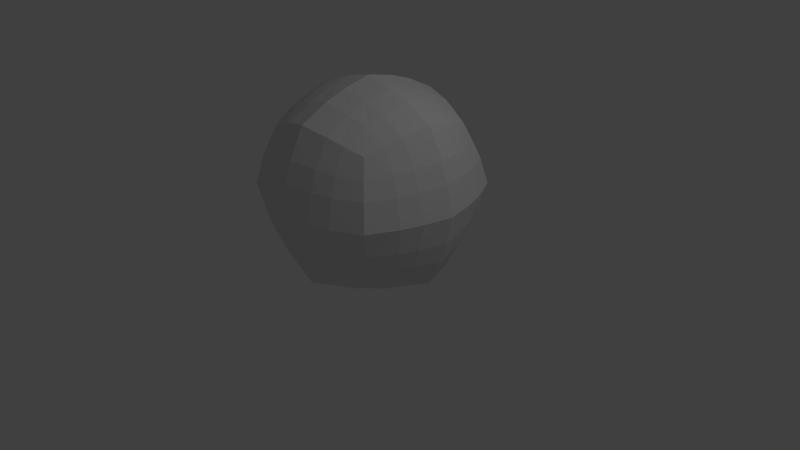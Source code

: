 # Source: asteroid_lo.blend  (saved by Blender 2.72.0; exported with 4.5.12 LTS)
import bpy
from mathutils import Matrix  # noqa: F401  (used for matrix-valued properties, if any)

bpy.ops.wm.read_factory_settings(use_empty=True)
scene = bpy.context.scene
scene.name = 'Scene'

# ---- collections
col_collection_1 = bpy.data.collections.new('Collection 1'); scene.collection.children.link(col_collection_1)

# ---- materials (node trees are filled in below, after node groups)
mat_material = bpy.data.materials.new('Material')
mat_material.alpha_threshold = 0.0
mat_material.use_transparent_shadow = False
mat_material.roughness = 0.5
mat_material.line_color = (0.0, 0.0, 0.0, 1.0)

# ---- material node trees

# ---- world
world_world = bpy.data.worlds.new('World'); scene.world = world_world
world_world.color = (0.05088, 0.05088, 0.05088)
world_world.use_sun_shadow = False
world_world.sun_shadow_jitter_overblur = 0.0
world_world.cycles.sampling_method = 'MANUAL'
world_world.cycles.sample_map_resolution = 256

# ---- cameras
cam_camera = bpy.data.cameras.new('Camera')
cam_camera.clip_end = 100.0
cam_camera.lens = 35.0
cam_camera.sensor_width = 32.0
cam_camera.sensor_height = 18.0
cam_camera.ortho_scale = 7.314
cam_camera.dof.focus_distance = 0.0
cam_camera.dof.aperture_fstop = 128.0

# ---- lights
light_lamp = bpy.data.lights.new('Lamp', 'POINT')
light_lamp.transmission_factor = 0.0
light_lamp.cutoff_distance = 30.0
light_lamp.energy = 100.0
light_lamp.shadow_buffer_clip_start = 1.001
light_lamp.shadow_soft_size = 0.1
light_lamp.shadow_maximum_resolution = 0.006
light_lamp.use_absolute_resolution = True
light_lamp.cycles.use_multiple_importance_sampling = False

# ---- meshes
me_cube = bpy.data.meshes.new('Cube')
me_cube.from_pydata([(5.96e-08, 1.192e-07, 0.0), (-1.192e-07, -1.788e-07, 2.0), (1.0, -2.98e-07, 1.0), (-2.98e-07, -1.0, 1.0), (-1.0, 2.086e-07, 1.0), (2.235e-07, 1.0, 1.0), (0.75, -5.96e-08, 0.25), (1.602e-07, 0.75, 0.25), (0.75, 0.75, 1.0), (-8.941e-08, -0.75, 0.25), (0.75, -0.75, 1.0), (-0.75, 2.161e-07, 0.25), (-0.75, -0.75, 1.0), (-0.75, 0.75, 1.0), (0.75, -4.023e-07, 1.75), (1.602e-07, 0.75, 1.75), (-3.576e-07, -0.75, 1.75), (-0.75, 9.686e-08, 1.75), (0.5556, 0.5556, 0.4444), (0.5556, -0.5556, 0.4444), (-0.5556, -0.5556, 0.4444), (-0.5556, 0.5556, 0.4444), (0.5556, 0.5556, 1.556), (0.5556, -0.5556, 1.556), (-0.5556, -0.5556, 1.556), (-0.5556, 0.5556, 1.556), (0.25, 5.96e-08, 0.08333), (0.5, 0.0, 0.1667), (9.934e-09, -0.25, 0.08333), (-3.974e-08, -0.5, 0.1667), (-0.25, 1.515e-07, 0.08333), (-0.5, 1.838e-07, 0.1667), (9.313e-08, 0.25, 0.08333), (1.267e-07, 0.5, 0.1667), (-2.608e-08, 0.25, 1.917), (6.706e-08, 0.5, 1.833), (-0.25, -8.692e-08, 1.917), (-0.5, 4.967e-09, 1.833), (-1.987e-07, -0.25, 1.917), (-2.782e-07, -0.5, 1.833), (0.25, -2.533e-07, 1.917), (0.5, -3.278e-07, 1.833), (0.9167, 0.25, 1.0), (0.8333, 0.5, 1.0), (0.9167, -3.328e-07, 1.25), (0.8333, -3.676e-07, 1.5), (0.9167, -0.25, 1.0), (0.8333, -0.5, 1.0), (0.9167, -2.186e-07, 0.75), (0.8333, -1.391e-07, 0.5), (0.25, -0.9167, 1.0), (0.5, -0.8333, 1.0), (-3.179e-07, -0.9167, 1.25), (-3.378e-07, -0.8333, 1.5), (-0.25, -0.9167, 1.0), (-0.5, -0.8333, 1.0), (-2.285e-07, -0.9167, 0.75), (-1.589e-07, -0.8333, 0.5), (-0.9167, -0.25, 1.0), (-0.8333, -0.5, 1.0), (-0.9167, 1.714e-07, 1.25), (-0.8333, 1.341e-07, 1.5), (-0.9167, 0.25, 1.0), (-0.8333, 0.5, 1.0), (-0.9167, 2.111e-07, 0.75), (-0.8333, 2.136e-07, 0.5), (0.25, 0.9167, 1.0), (0.5, 0.8333, 1.0), (2.024e-07, 0.9167, 0.75), (1.813e-07, 0.8333, 0.5), (-0.25, 0.9167, 1.0), (-0.5, 0.8333, 1.0), (2.024e-07, 0.9167, 1.25), (1.813e-07, 0.8333, 1.5), (0.6204, 0.3704, 0.3796), (0.6852, 0.1852, 0.3148), (0.6852, -0.1852, 0.3148), (0.6204, -0.3704, 0.3796), (0.3704, 0.6204, 0.3796), (0.1852, 0.6852, 0.3148), (-0.1852, 0.6852, 0.3148), (-0.3704, 0.6204, 0.3796), (0.6204, 0.6204, 0.6296), (0.6852, 0.6852, 0.8148), (0.6852, 0.6852, 1.185), (0.6204, 0.6204, 1.37), (0.3704, -0.6204, 0.3796), (0.1852, -0.6852, 0.3148), (-0.1852, -0.6852, 0.3148), (-0.3704, -0.6204, 0.3796), (0.6204, -0.6204, 0.6296), (0.6852, -0.6852, 0.8148), (0.6852, -0.6852, 1.185), (0.6204, -0.6204, 1.37), (-0.6204, -0.3704, 0.3796), (-0.6852, -0.1852, 0.3148), (-0.6852, 0.1852, 0.3148), (-0.6204, 0.3704, 0.3796), (-0.6204, -0.6204, 0.6296), (-0.6852, -0.6852, 0.8148), (-0.6852, -0.6852, 1.185), (-0.6204, -0.6204, 1.37), (-0.6204, 0.6204, 0.6296), (-0.6852, 0.6852, 0.8148), (-0.6852, 0.6852, 1.185), (-0.6204, 0.6204, 1.37), (0.6204, 0.3704, 1.62), (0.6852, 0.1852, 1.685), (0.6852, -0.1852, 1.685), (0.6204, -0.3704, 1.62), (0.3704, 0.6204, 1.62), (0.1852, 0.6852, 1.685), (-0.1852, 0.6852, 1.685), (-0.3704, 0.6204, 1.62), (0.3704, -0.6204, 1.62), (0.1852, -0.6852, 1.685), (-0.1852, -0.6852, 1.685), (-0.3704, -0.6204, 1.62), (-0.6204, -0.3704, 1.62), (-0.6852, -0.1852, 1.685), (-0.6852, 0.1852, 1.685), (-0.6204, 0.3704, 1.62), (0.2284, 0.2284, 0.1605), (0.4568, 0.2068, 0.2377), (0.2068, 0.4568, 0.2377), (0.4136, 0.4136, 0.3086), (0.2284, -0.2284, 0.1605), (0.2068, -0.4568, 0.2377), (0.4568, -0.2068, 0.2377), (0.4136, -0.4136, 0.3086), (-0.2284, -0.2284, 0.1605), (-0.4568, -0.2068, 0.2377), (-0.2068, -0.4568, 0.2377), (-0.4136, -0.4136, 0.3086), (-0.2284, 0.2284, 0.1605), (-0.2068, 0.4568, 0.2377), (-0.4568, 0.2068, 0.2377), (-0.4136, 0.4136, 0.3086), (0.2284, 0.2284, 1.84), (0.2068, 0.4568, 1.762), (0.4568, 0.2068, 1.762), (0.4136, 0.4136, 1.691), (-0.2284, 0.2284, 1.84), (-0.4568, 0.2068, 1.762), (-0.2068, 0.4568, 1.762), (-0.4136, 0.4136, 1.691), (-0.2284, -0.2284, 1.84), (-0.2068, -0.4568, 1.762), (-0.4568, -0.2068, 1.762), (-0.4136, -0.4136, 1.691), (0.2284, -0.2284, 1.84), (0.4568, -0.2068, 1.762), (0.2068, -0.4568, 1.762), (0.4136, -0.4136, 1.691), (0.8395, 0.2284, 0.7716), (0.7623, 0.4568, 0.7932), (0.7623, 0.2068, 0.5432), (0.6914, 0.4136, 0.5864), (0.8395, 0.2284, 1.228), (0.7623, 0.2068, 1.457), (0.7623, 0.4568, 1.207), (0.6914, 0.4136, 1.414), (0.8395, -0.2284, 1.228), (0.7623, -0.4568, 1.207), (0.7623, -0.2068, 1.457), (0.6914, -0.4136, 1.414), (0.8395, -0.2284, 0.7716), (0.7623, -0.2068, 0.5432), (0.7623, -0.4568, 0.7932), (0.6914, -0.4136, 0.5864), (0.2284, -0.8395, 0.7716), (0.4568, -0.7623, 0.7932), (0.2068, -0.7623, 0.5432), (0.4136, -0.6914, 0.5864), (0.2284, -0.8395, 1.228), (0.2068, -0.7623, 1.457), (0.4568, -0.7623, 1.207), (0.4136, -0.6914, 1.414), (-0.2284, -0.8395, 1.228), (-0.4568, -0.7623, 1.207), (-0.2068, -0.7623, 1.457), (-0.4136, -0.6914, 1.414), (-0.2284, -0.8395, 0.7716), (-0.2068, -0.7623, 0.5432), (-0.4568, -0.7623, 0.7932), (-0.4136, -0.6914, 0.5864), (-0.8395, -0.2284, 0.7716), (-0.7623, -0.4568, 0.7932), (-0.7623, -0.2068, 0.5432), (-0.6914, -0.4136, 0.5864), (-0.8395, -0.2284, 1.228), (-0.7623, -0.2068, 1.457), (-0.7623, -0.4568, 1.207), (-0.6914, -0.4136, 1.414), (-0.8395, 0.2284, 1.228), (-0.7623, 0.4568, 1.207), (-0.7623, 0.2068, 1.457), (-0.6914, 0.4136, 1.414), (-0.8395, 0.2284, 0.7716), (-0.7623, 0.2068, 0.5432), (-0.7623, 0.4568, 0.7932), (-0.6914, 0.4136, 0.5864), (0.2284, 0.8395, 1.228), (0.4568, 0.7623, 1.207), (0.2068, 0.7623, 1.457), (0.4136, 0.6914, 1.414), (0.2284, 0.8395, 0.7716), (0.2068, 0.7623, 0.5432), (0.4568, 0.7623, 0.7932), (0.4136, 0.6914, 0.5864), (-0.2284, 0.8395, 0.7716), (-0.4568, 0.7623, 0.7932), (-0.2068, 0.7623, 0.5432), (-0.4136, 0.6914, 0.5864), (-0.2284, 0.8395, 1.228), (-0.2068, 0.7623, 1.457), (-0.4568, 0.7623, 1.207), (-0.4136, 0.6914, 1.414)], [], [(125, 78, 18, 74), (129, 77, 19, 86), (133, 89, 20, 94), (137, 97, 21, 81), (141, 106, 22, 110), (145, 113, 25, 121), (149, 118, 24, 117), (153, 114, 23, 109), (157, 74, 18, 82), (161, 85, 22, 106), (165, 109, 23, 93), (169, 90, 19, 77), (173, 86, 19, 90), (177, 93, 23, 114), (181, 117, 24, 101), (185, 98, 20, 89), (189, 94, 20, 98), (193, 101, 24, 118), (197, 121, 25, 105), (201, 102, 21, 97), (205, 110, 22, 85), (209, 82, 18, 78), (213, 81, 21, 102), (217, 105, 25, 113), (27, 123, 75, 6), (123, 125, 74, 75), (0, 32, 122, 26), (26, 122, 123, 27), (32, 33, 124, 122), (122, 124, 125, 123), (33, 7, 79, 124), (124, 79, 78, 125), (29, 127, 87, 9), (127, 129, 86, 87), (0, 26, 126, 28), (28, 126, 127, 29), (26, 27, 128, 126), (126, 128, 129, 127), (27, 6, 76, 128), (128, 76, 77, 129), (31, 131, 95, 11), (131, 133, 94, 95), (0, 28, 130, 30), (30, 130, 131, 31), (28, 29, 132, 130), (130, 132, 133, 131), (29, 9, 88, 132), (132, 88, 89, 133), (33, 135, 80, 7), (135, 137, 81, 80), (0, 30, 134, 32), (32, 134, 135, 33), (30, 31, 136, 134), (134, 136, 137, 135), (31, 11, 96, 136), (136, 96, 97, 137), (35, 139, 111, 15), (139, 141, 110, 111), (1, 40, 138, 34), (34, 138, 139, 35), (40, 41, 140, 138), (138, 140, 141, 139), (41, 14, 107, 140), (140, 107, 106, 141), (37, 143, 120, 17), (143, 145, 121, 120), (1, 34, 142, 36), (36, 142, 143, 37), (34, 35, 144, 142), (142, 144, 145, 143), (35, 15, 112, 144), (144, 112, 113, 145), (39, 147, 116, 16), (147, 149, 117, 116), (1, 36, 146, 38), (38, 146, 147, 39), (36, 37, 148, 146), (146, 148, 149, 147), (37, 17, 119, 148), (148, 119, 118, 149), (41, 151, 108, 14), (151, 153, 109, 108), (1, 38, 150, 40), (40, 150, 151, 41), (38, 39, 152, 150), (150, 152, 153, 151), (39, 16, 115, 152), (152, 115, 114, 153), (43, 155, 83, 8), (155, 157, 82, 83), (2, 48, 154, 42), (42, 154, 155, 43), (48, 49, 156, 154), (154, 156, 157, 155), (49, 6, 75, 156), (156, 75, 74, 157), (45, 159, 107, 14), (159, 161, 106, 107), (2, 42, 158, 44), (44, 158, 159, 45), (42, 43, 160, 158), (158, 160, 161, 159), (43, 8, 84, 160), (160, 84, 85, 161), (47, 163, 92, 10), (163, 165, 93, 92), (2, 44, 162, 46), (46, 162, 163, 47), (44, 45, 164, 162), (162, 164, 165, 163), (45, 14, 108, 164), (164, 108, 109, 165), (49, 167, 76, 6), (167, 169, 77, 76), (2, 46, 166, 48), (48, 166, 167, 49), (46, 47, 168, 166), (166, 168, 169, 167), (47, 10, 91, 168), (168, 91, 90, 169), (51, 171, 91, 10), (171, 173, 90, 91), (3, 56, 170, 50), (50, 170, 171, 51), (56, 57, 172, 170), (170, 172, 173, 171), (57, 9, 87, 172), (172, 87, 86, 173), (53, 175, 115, 16), (175, 177, 114, 115), (3, 50, 174, 52), (52, 174, 175, 53), (50, 51, 176, 174), (174, 176, 177, 175), (51, 10, 92, 176), (176, 92, 93, 177), (55, 179, 100, 12), (179, 181, 101, 100), (3, 52, 178, 54), (54, 178, 179, 55), (52, 53, 180, 178), (178, 180, 181, 179), (53, 16, 116, 180), (180, 116, 117, 181), (57, 183, 88, 9), (183, 185, 89, 88), (3, 54, 182, 56), (56, 182, 183, 57), (54, 55, 184, 182), (182, 184, 185, 183), (55, 12, 99, 184), (184, 99, 98, 185), (59, 187, 99, 12), (187, 189, 98, 99), (4, 64, 186, 58), (58, 186, 187, 59), (64, 65, 188, 186), (186, 188, 189, 187), (65, 11, 95, 188), (188, 95, 94, 189), (61, 191, 119, 17), (191, 193, 118, 119), (4, 58, 190, 60), (60, 190, 191, 61), (58, 59, 192, 190), (190, 192, 193, 191), (59, 12, 100, 192), (192, 100, 101, 193), (63, 195, 104, 13), (195, 197, 105, 104), (4, 60, 194, 62), (62, 194, 195, 63), (60, 61, 196, 194), (194, 196, 197, 195), (61, 17, 120, 196), (196, 120, 121, 197), (65, 199, 96, 11), (199, 201, 97, 96), (4, 62, 198, 64), (64, 198, 199, 65), (62, 63, 200, 198), (198, 200, 201, 199), (63, 13, 103, 200), (200, 103, 102, 201), (67, 203, 84, 8), (203, 205, 85, 84), (5, 72, 202, 66), (66, 202, 203, 67), (72, 73, 204, 202), (202, 204, 205, 203), (73, 15, 111, 204), (204, 111, 110, 205), (69, 207, 79, 7), (207, 209, 78, 79), (5, 66, 206, 68), (68, 206, 207, 69), (66, 67, 208, 206), (206, 208, 209, 207), (67, 8, 83, 208), (208, 83, 82, 209), (71, 211, 103, 13), (211, 213, 102, 103), (5, 68, 210, 70), (70, 210, 211, 71), (68, 69, 212, 210), (210, 212, 213, 211), (69, 7, 80, 212), (212, 80, 81, 213), (73, 215, 112, 15), (215, 217, 113, 112), (5, 70, 214, 72), (72, 214, 215, 73), (70, 71, 216, 214), (214, 216, 217, 215), (71, 13, 104, 216), (216, 104, 105, 217)])
me_cube.materials.append(mat_material)
me_cube.use_remesh_preserve_volume = False
me_cube.use_remesh_preserve_attributes = False
me_cube.use_mirror_vertex_groups = False
me_cube.update()

# ---- objects
ob_lamp = bpy.data.objects.new('Lamp', light_lamp)
ob_camera = bpy.data.objects.new('Camera', cam_camera)
ob_cube = bpy.data.objects.new('Cube', me_cube)

# ---- transforms, parenting, visibility, modifiers, constraints
ob_lamp.location = (4.076, 1.005, 5.904)
ob_lamp.rotation_euler = (0.6503, 0.05522, 1.866)
ob_lamp.lock_rotations_4d = False
ob_lamp.empty_display_type = 'ARROWS'
ob_lamp.color = (0.0, 0.0, 0.0, 0.0)
ob_lamp.lineart.crease_threshold = 0.0
ob_camera.location = (7.481, -6.508, 5.344)
ob_camera.rotation_euler = (1.109, 0.01082, 0.8149)
ob_camera.lock_rotations_4d = False
ob_camera.empty_display_type = 'ARROWS'
ob_camera.color = (0.0, 0.0, 0.0, 0.0)
ob_camera.display_type = 'WIRE'
ob_camera.lineart.crease_threshold = 0.0
ob_cube.location = (0.0, 0.0, 0.0)
ob_cube.lock_rotations_4d = False
ob_cube.empty_display_type = 'ARROWS'
ob_cube.lineart.crease_threshold = 0.0
_m = ob_cube.modifiers.new('Displace', 'DISPLACE')
_m.mid_level = 0.5882
_m = ob_cube.modifiers.new('Smooth', 'SMOOTH')
_m.factor = 0.63

# ---- collection membership
col_collection_1.objects.link(ob_lamp)
col_collection_1.objects.link(ob_camera)
col_collection_1.objects.link(ob_cube)

# ---- scene / render settings (as saved in the file)
scene.camera = ob_camera
scene.frame_start = 1; scene.frame_end = 250; scene.frame_set(1)
scene.render.engine = 'BLENDER_EEVEE_NEXT'
scene.render.resolution_percentage = 50
scene.render.dither_intensity = 0.0
scene.cycles.use_denoising = False
scene.cycles.samples = 10
scene.cycles.sampling_pattern = 'TABULATED_SOBOL'
scene.cycles.light_sampling_threshold = 0.0
scene.cycles.use_adaptive_sampling = False
scene.cycles.use_light_tree = False
scene.cycles.blur_glossy = 0.0
scene.cycles.pixel_filter_type = 'GAUSSIAN'
scene.cycles.sample_clamp_indirect = 0.0
scene.view_settings.view_transform = 'Standard'
bpy.context.view_layer.update()
